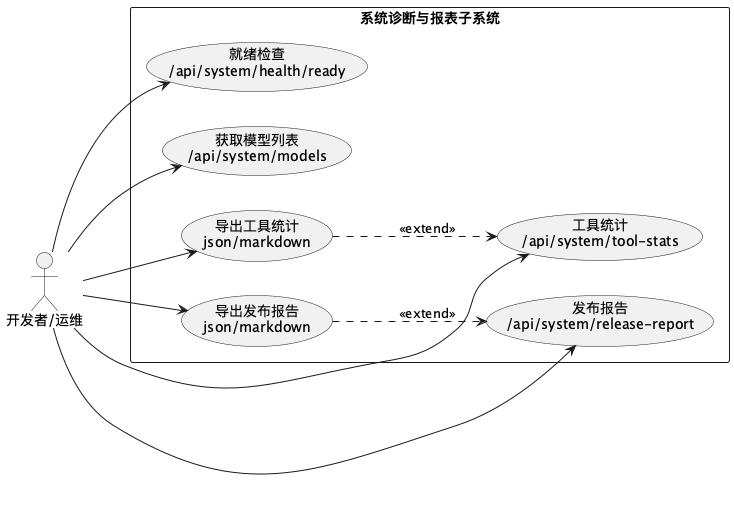

The diagram above was rendered by PlantUML. Its source (embedded in the PNG):
@startuml
left to right direction
actor "开发者/运维" as Ops

rectangle "系统诊断与报表子系统" {
  usecase "就绪检查\n/api/system/health/ready" as UC1
  usecase "获取模型列表\n/api/system/models" as UC2
  usecase "工具统计\n/api/system/tool-stats" as UC3
  usecase "导出工具统计\njson/markdown" as UC4
  usecase "发布报告\n/api/system/release-report" as UC5
  usecase "导出发布报告\njson/markdown" as UC6
}

Ops --> UC1
Ops --> UC2
Ops --> UC3
Ops --> UC4
Ops --> UC5
Ops --> UC6
UC4 ..> UC3 : <<extend>>
UC6 ..> UC5 : <<extend>>
@enduml